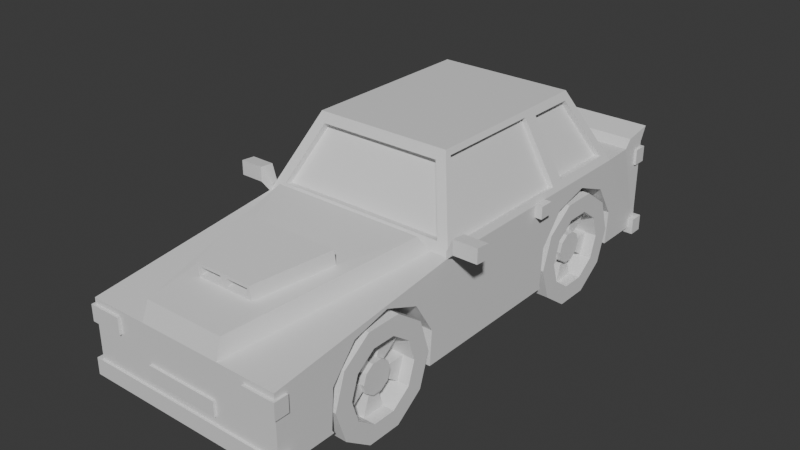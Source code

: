 # Source: carr.blend  (saved by Blender 4.1.23; exported with 4.5.12 LTS)
import bpy
from mathutils import Matrix  # noqa: F401  (used for matrix-valued properties, if any)

bpy.ops.wm.read_factory_settings(use_empty=True)
scene = bpy.context.scene
scene.name = 'Scene'

# ---- collections
col_collection = bpy.data.collections.new('Collection'); scene.collection.children.link(col_collection)

# ---- materials (node trees are filled in below, after node groups)
mat_material = bpy.data.materials.new('Material')
mat_material.alpha_threshold = 0.0
mat_material.use_transparent_shadow = False
mat_material.roughness = 0.5
mat_material.line_color = (0.0, 0.0, 0.0, 1.0)

# ---- material node trees
mat_material.use_nodes = True; mat_material.node_tree.nodes.clear()
_N = mat_material.node_tree.nodes; _L = mat_material.node_tree.links
n0 = _N.new('ShaderNodeOutputMaterial'); n0.name = 'Material Output'; n0.location = (300, 300)
n1 = _N.new('ShaderNodeBsdfPrincipled'); n1.name = 'Principled BSDF'; n1.location = (10, 300)
n1.inputs[3].default_value = 1.45
_L.new(n1.outputs[0], n0.inputs[0])
n0.is_active_output = True

# ---- world
world_world = bpy.data.worlds.new('World'); scene.world = world_world
world_world.use_nodes = True; world_world.node_tree.nodes.clear()
_N = world_world.node_tree.nodes; _L = world_world.node_tree.links
n0 = _N.new('ShaderNodeOutputWorld'); n0.name = 'World Output'; n0.location = (300, 300)
n1 = _N.new('ShaderNodeBackground'); n1.name = 'Background'; n1.location = (10, 300)
n1.inputs[0].default_value = (0.05088, 0.05088, 0.05088, 1.0)
_L.new(n1.outputs[0], n0.inputs[0])
n0.is_active_output = True
world_world.color = (0.05088, 0.05088, 0.05088)
world_world.use_sun_shadow = False
world_world.sun_shadow_jitter_overblur = 0.0

# ---- meshes
me_cube_005 = bpy.data.meshes.new('Cube.005')
me_cube_005.from_pydata([(1.0, -2.522, 0.7663), (1.0, -2.522, 0.08666), (1.0, 2.522, 1.0), (1.0, 2.522, 0.08666), (0.5574, -0.775, 0.4189), (0.5577, -0.9759, 0.7401), (0.5577, -1.327, 0.882), (1.0, -0.5826, 1.0), (1.0, 1.928, 1.0), (0.5574, -1.695, 0.7902), (0.557, -1.938, 0.4998), (0.681, -0.2219, 1.727), (0.681, 1.567, 1.727), (0.5566, -1.965, 0.1217), (0.5574, 2.001, 0.4189), (0.5577, 1.8, 0.7401), (0.5577, 1.448, 0.882), (0.5574, 1.081, 0.7902), (0.557, 0.8373, 0.4998), (0.5566, 0.811, 0.1217), (0.5566, -1.943, 0.08666), (0.5566, 0.833, 0.08666), (0.5571, -0.7981, 0.08666), (1.0, -0.7982, 0.08666), (1.0, 0.8325, 0.08666), (1.0, 1.978, 0.08666), (1.0, -1.943, 0.08666), (0.5571, 1.978, 0.08666), (1.0, -1.965, 0.1213), (1.0, -1.695, 0.7897), (1.0, -1.939, 0.4993), (1.0, 0.8109, 0.1213), (1.0, -0.7752, 0.4184), (1.0, -1.328, 0.8815), (1.0, -0.9761, 0.7397), (1.0, 0.8371, 0.4993), (1.0, 1.8, 0.7397), (1.0, 1.448, 0.8815), (1.0, 1.081, 0.7897), (1.0, 2.001, 0.4184), (0.0, -2.522, 0.7663), (0.0, 2.522, 1.0), (0.0, 2.522, 0.08666), (0.0, -2.522, 0.08666), (0.0, -0.5826, 1.0), (0.0, 1.928, 1.0), (0.0, 1.567, 1.727), (0.0, -0.2219, 1.727), (1.055, -2.544, 0.1889), (1.055, -2.544, 0.02648), (0.0, -2.544, 0.1889), (0.0, -2.544, 0.02648), (0.3627, -2.544, 0.4141), (0.3627, -2.544, 0.2672), (0.0, -2.544, 0.4141), (0.0, -2.544, 0.2672), (0.8149, -0.5826, 1.0), (0.4126, -2.522, 0.7663), (1.021, -2.549, 0.7091), (1.021, -2.549, 0.5494), (0.6944, -2.549, 0.7091), (0.6944, -2.549, 0.5494), (1.312, -0.6211, 1.211), (1.312, -0.6211, 1.068), (1.073, -0.6211, 1.211), (1.073, -0.6211, 1.068), (1.07, 0.6649, 1.003), (1.07, 0.6649, 0.8798), (0.909, 0.6649, 1.003), (0.909, 0.6649, 0.8798), (1.055, -2.402, 0.1889), (1.055, -2.402, 0.02648), (0.0, -2.402, 0.1889), (0.0, -2.402, 0.02648), (1.021, -2.408, 0.7091), (1.021, -2.408, 0.5494), (0.6944, -2.408, 0.7091), (0.6944, -2.408, 0.5494), (1.296, -0.4796, 1.183), (1.296, -0.4796, 1.072), (1.089, -0.4796, 1.183), (1.089, -0.4796, 1.072), (1.07, 0.8064, 1.003), (1.07, 0.8064, 0.8798), (0.909, 0.8064, 1.003), (0.909, 0.8064, 0.8798), (0.9374, -2.549, 0.7091), (0.9374, -2.549, 0.5494), (0.9374, -2.408, 0.7091), (0.9374, -2.408, 0.5494), (1.312, -0.4796, 1.199), (1.312, -0.4796, 1.056), (1.073, -0.4796, 1.199), (1.073, -0.4796, 1.056), (1.296, -0.5107, 1.183), (1.296, -0.5107, 1.072), (1.089, -0.5107, 1.183), (1.089, -0.5107, 1.072), (0.9887, -0.5902, 0.9826), (0.9887, -0.5902, 1.063), (0.9887, -0.5104, 0.9758), (0.9887, -0.5104, 1.057), (0.3627, -2.5, 0.4141), (0.3627, -2.5, 0.2672), (0.0, -2.5, 0.4141), (0.0, -2.5, 0.2672), (1.055, 2.43, 0.1889), (1.055, 2.43, 0.02648), (0.0, 2.43, 0.1889), (0.0, 2.43, 0.02648), (0.3627, 2.43, 0.4141), (0.3627, 2.43, 0.2672), (0.0, 2.43, 0.4141), (0.0, 2.43, 0.2672), (1.021, 2.425, 0.9428), (1.021, 2.425, 0.783), (0.6944, 2.425, 0.9428), (0.6944, 2.425, 0.783), (1.055, 2.572, 0.1889), (1.055, 2.572, 0.02648), (0.0, 2.572, 0.1889), (0.0, 2.572, 0.02648), (1.021, 2.566, 0.9428), (1.021, 2.566, 0.783), (0.6944, 2.566, 0.9428), (0.6944, 2.566, 0.783), (0.9374, 2.425, 0.9428), (0.9374, 2.425, 0.783), (0.9374, 2.566, 0.9428), (0.9374, 2.566, 0.783), (0.3627, 2.474, 0.4141), (0.3627, 2.474, 0.2672), (0.0, 2.474, 0.4141), (0.0, 2.474, 0.2672), (0.6044, -0.8263, 0.2667), (1.007, -0.8263, 0.2588), (0.6035, -0.9316, -0.05749), (1.007, -0.9316, -0.06541), (0.603, -1.207, -0.2578), (1.006, -1.207, -0.2658), (0.603, -1.548, -0.2578), (1.006, -1.548, -0.2658), (0.6035, -1.824, -0.05749), (1.007, -1.824, -0.06541), (0.6044, -1.929, 0.2667), (1.007, -1.929, 0.2588), (0.6052, -1.824, 0.5908), (1.008, -1.824, 0.5829), (0.6057, -1.548, 0.7912), (1.009, -1.548, 0.7833), (0.6057, -1.207, 0.7912), (1.009, -1.207, 0.7833), (0.6052, -0.9316, 0.5908), (1.008, -0.9316, 0.5829), (1.007, -1.078, 0.04079), (1.007, -1.007, 0.2588), (1.008, -1.078, 0.4767), (1.008, -1.263, 0.6115), (1.008, -1.492, 0.6115), (1.008, -1.678, 0.4767), (1.007, -1.749, 0.2588), (1.007, -1.678, 0.04079), (1.006, -1.492, -0.09393), (1.006, -1.263, -0.09393), (0.8923, -1.252, 0.1675), (0.8925, -1.222, 0.2591), (0.8921, -1.33, 0.1109), (0.8927, -1.252, 0.3506), (0.8929, -1.33, 0.4072), (0.8929, -1.426, 0.4072), (0.8927, -1.504, 0.3506), (0.8925, -1.534, 0.2591), (0.8923, -1.504, 0.1675), (0.8921, -1.426, 0.1109), (0.8919, -1.078, 0.04109), (0.8925, -1.007, 0.2591), (0.8916, -1.263, -0.09363), (0.8931, -1.078, 0.477), (0.8934, -1.263, 0.6118), (0.8934, -1.492, 0.6118), (0.8931, -1.678, 0.477), (0.8925, -1.749, 0.2591), (0.8919, -1.678, 0.04109), (0.8916, -1.492, -0.09363), (0.9368, -1.252, 0.1674), (0.937, -1.222, 0.2589), (0.9366, -1.33, 0.1108), (0.9373, -1.252, 0.3505), (0.9374, -1.33, 0.4071), (0.9374, -1.426, 0.4071), (0.9373, -1.504, 0.3505), (0.937, -1.534, 0.2589), (0.9368, -1.504, 0.1674), (0.9366, -1.426, 0.1108), (0.7629, -1.263, -0.09329), (0.7633, -1.078, 0.04142), (0.7638, -1.007, 0.2594), (0.7644, -1.078, 0.4774), (0.7648, -1.263, 0.6121), (0.7648, -1.492, 0.6121), (0.7644, -1.678, 0.4774), (0.7638, -1.749, 0.2594), (0.7633, -1.678, 0.04142), (0.7629, -1.492, -0.09329), (0.7635, -1.33, 0.1112), (0.7636, -1.252, 0.1678), (0.7638, -1.222, 0.2594), (0.7641, -1.252, 0.351), (0.7642, -1.33, 0.4076), (0.7642, -1.426, 0.4076), (0.7641, -1.504, 0.351), (0.7638, -1.534, 0.2594), (0.7636, -1.504, 0.1678), (0.7635, -1.426, 0.1112), (0.6044, 1.954, 0.2667), (1.007, 1.954, 0.2588), (0.6035, 1.849, -0.05749), (1.007, 1.849, -0.06541), (0.603, 1.573, -0.2578), (1.006, 1.573, -0.2658), (0.603, 1.232, -0.2578), (1.006, 1.232, -0.2658), (0.6035, 0.9563, -0.05749), (1.007, 0.9563, -0.06541), (0.6044, 0.851, 0.2667), (1.007, 0.851, 0.2588), (0.6052, 0.9563, 0.5908), (1.008, 0.9563, 0.5829), (0.6057, 1.232, 0.7912), (1.009, 1.232, 0.7833), (0.6057, 1.573, 0.7912), (1.009, 1.573, 0.7833), (0.6052, 1.849, 0.5908), (1.008, 1.849, 0.5829), (1.007, 1.703, 0.04079), (1.007, 1.773, 0.2588), (1.008, 1.703, 0.4767), (1.008, 1.517, 0.6115), (1.008, 1.288, 0.6115), (1.008, 1.102, 0.4767), (1.007, 1.032, 0.2588), (1.007, 1.102, 0.04079), (1.006, 1.288, -0.09393), (1.006, 1.517, -0.09393), (0.8923, 1.529, 0.1675), (0.8925, 1.558, 0.2591), (0.8921, 1.451, 0.1109), (0.8927, 1.529, 0.3506), (0.8929, 1.451, 0.4072), (0.8929, 1.354, 0.4072), (0.8927, 1.276, 0.3506), (0.8925, 1.247, 0.2591), (0.8923, 1.276, 0.1675), (0.8921, 1.354, 0.1109), (0.8919, 1.703, 0.04109), (0.8925, 1.773, 0.2591), (0.8916, 1.517, -0.09363), (0.8931, 1.703, 0.477), (0.8934, 1.517, 0.6118), (0.8934, 1.288, 0.6118), (0.8931, 1.102, 0.477), (0.8925, 1.032, 0.2591), (0.8919, 1.102, 0.04109), (0.8916, 1.288, -0.09363), (0.9368, 1.529, 0.1674), (0.937, 1.558, 0.2589), (0.9366, 1.451, 0.1108), (0.9373, 1.529, 0.3505), (0.9374, 1.451, 0.4071), (0.9374, 1.354, 0.4071), (0.9373, 1.276, 0.3505), (0.937, 1.247, 0.2589), (0.9368, 1.276, 0.1674), (0.9366, 1.354, 0.1108), (0.7629, 1.517, -0.09329), (0.7633, 1.703, 0.04142), (0.7638, 1.773, 0.2594), (0.7644, 1.703, 0.4774), (0.7648, 1.517, 0.6121), (0.7648, 1.288, 0.6121), (0.7644, 1.102, 0.4774), (0.7638, 1.032, 0.2594), (0.7633, 1.102, 0.04142), (0.7629, 1.288, -0.09329), (0.7635, 1.451, 0.1112), (0.7636, 1.529, 0.1678), (0.7638, 1.558, 0.2594), (0.7641, 1.529, 0.351), (0.7642, 1.451, 0.4076), (0.7642, 1.354, 0.4076), (0.7641, 1.276, 0.351), (0.7638, 1.247, 0.2594), (0.7636, 1.276, 0.1678), (0.7635, 1.354, 0.1112), (0.992, 2.246, 1.005), (0.0, 2.246, 1.005), (1.0, 2.594, 1.144), (0.0, 2.594, 1.144), (0.992, 2.318, 1.087), (0.0, 2.318, 1.087), (0.4032, -2.457, 0.9478), (0.0, -2.457, 0.9478), (0.77, -0.6889, 1.161), (0.0, -0.6889, 1.161), (0.289, -2.036, 0.9993), (0.5008, -1.344, 1.089), (0.0, -1.344, 1.089), (0.0, -2.036, 0.9993), (0.0, -1.362, 1.228), (0.0, -2.054, 1.139), (0.289, -2.054, 1.139), (0.5008, -1.362, 1.228), (0.03083, -2.04, 1.03), (0.2582, -2.04, 1.03), (0.2582, -2.05, 1.108), (0.03083, -2.05, 1.108), (0.2582, -1.829, 1.057), (0.03083, -1.829, 1.057), (0.03083, -1.839, 1.136), (0.2582, -1.839, 1.136), (1.0, 1.042, 1.0), (0.681, 0.9355, 1.727), (0.0, 0.9355, 1.727), (1.0, -0.5826, 1.0), (0.681, -0.2219, 1.727), (1.0, 1.928, 1.0), (0.681, 1.567, 1.727), (0.8149, -0.5826, 1.0), (0.0, -0.5826, 1.0), (0.0, 1.928, 1.0), (0.0, 1.567, 1.727), (0.0, -0.2219, 1.727), (0.0, 1.884, 1.089), (0.0, 1.611, 1.638), (0.6135, 1.611, 1.638), (0.8546, 1.884, 1.089), (0.8546, -0.5386, 1.089), (0.6135, -0.2659, 1.638), (0.0, -0.2659, 1.638), (0.0, -0.5386, 1.089), (0.8149, -0.5386, 1.089), (0.0, -0.2659, 1.638), (0.0, -0.5386, 1.089), (0.8546, -0.5386, 1.089), (0.6135, -0.2659, 1.638), (0.8149, -0.5386, 1.089), (0.0, -0.1871, 1.621), (0.0, -0.4597, 1.071), (0.8546, -0.4597, 1.071), (0.6135, -0.1871, 1.621), (0.8149, -0.4597, 1.071), (0.0, 1.56, 1.596), (0.0, 1.833, 1.046), (0.8547, 1.833, 1.046), (0.6136, 1.56, 1.596), (0.977, 0.9761, 1.052), (0.704, 0.8853, 1.675), (0.704, -0.185, 1.675), (0.977, -0.4936, 1.052), (0.6549, 0.8853, 1.656), (0.9278, 0.9761, 1.034), (0.9278, -0.4936, 1.034), (0.6549, -0.185, 1.656), (0.9667, 1.799, 1.076), (0.7143, 1.514, 1.651), (0.7143, 1.03, 1.651), (0.9667, 1.114, 1.076), (0.9048, 1.799, 1.064), (0.6524, 1.514, 1.639), (0.9048, 1.114, 1.064), (0.6524, 1.03, 1.639)], [], [(25, 3, 2, 294, 8, 320, 7, 0, 1, 26, 28, 30, 29, 33, 34, 32, 23, 24, 31, 35, 38, 37, 36, 39), (43, 1, 0, 57, 40), (12, 8, 325, 326), (357, 358, 361, 362), (4, 22, 23, 32), (5, 4, 32, 34), (6, 5, 34, 33), (9, 6, 33, 29), (10, 9, 29, 30), (13, 10, 30, 28), (26, 20, 13, 28), (22, 4, 5, 6, 9, 10, 13, 20), (14, 27, 25, 39), (15, 14, 39, 36), (16, 15, 36, 37), (17, 16, 37, 38), (18, 17, 38, 35), (19, 18, 35, 31), (24, 21, 19, 31), (27, 14, 15, 16, 17, 18, 19, 21), (321, 12, 46, 322), (46, 12, 326, 330), (1, 43, 42, 3, 25, 27, 21, 24, 23, 22, 20, 26), (295, 294, 298, 299), (3, 42, 41, 2), (0, 7, 56, 57), (51, 50, 48, 49), (55, 54, 52, 53), (87, 86, 58, 59), (65, 64, 62, 63), (69, 68, 66, 67), (73, 71, 70, 72), (89, 75, 74, 88), (81, 79, 95, 97), (85, 83, 82, 84), (51, 49, 71, 73), (62, 64, 92, 90), (50, 51, 73, 72), (65, 63, 91, 93), (93, 92, 101, 100), (59, 58, 74, 75), (67, 66, 82, 83), (86, 60, 76, 88), (66, 68, 84, 82), (87, 59, 75, 89), (69, 67, 83, 85), (49, 48, 70, 71), (60, 61, 77, 76), (68, 69, 85, 84), (48, 50, 72, 70), (63, 62, 90, 91), (61, 87, 89, 77), (58, 86, 88, 74), (77, 89, 88, 76), (61, 60, 86, 87), (78, 79, 91, 90), (80, 78, 90, 92), (79, 81, 93, 91), (81, 80, 92, 93), (97, 95, 94, 96), (79, 78, 94, 95), (80, 81, 97, 96), (78, 80, 96, 94), (99, 98, 100, 101), (65, 93, 100, 98), (92, 64, 99, 101), (64, 65, 98, 99), (105, 103, 102, 104), (54, 55, 105, 104), (52, 54, 104, 102), (55, 53, 103, 105), (53, 52, 102, 103), (109, 108, 106, 107), (113, 112, 110, 111), (127, 126, 114, 115), (121, 119, 118, 120), (129, 123, 122, 128), (109, 107, 119, 121), (108, 109, 121, 120), (115, 114, 122, 123), (126, 116, 124, 128), (127, 115, 123, 129), (107, 106, 118, 119), (116, 117, 125, 124), (106, 108, 120, 118), (117, 127, 129, 125), (114, 126, 128, 122), (125, 129, 128, 124), (117, 116, 126, 127), (133, 131, 130, 132), (112, 113, 133, 132), (110, 112, 132, 130), (113, 111, 131, 133), (111, 110, 130, 131), (134, 135, 137, 136), (136, 137, 139, 138), (138, 139, 141, 140), (140, 141, 143, 142), (142, 143, 145, 144), (144, 145, 147, 146), (146, 147, 149, 148), (148, 149, 151, 150), (159, 160, 181, 180), (150, 151, 153, 152), (152, 153, 135, 134), (134, 136, 138, 140, 142, 144, 146, 148, 150, 152), (137, 135, 155, 154), (135, 153, 156, 155), (153, 151, 157, 156), (151, 149, 158, 157), (149, 147, 159, 158), (147, 145, 160, 159), (145, 143, 161, 160), (143, 141, 162, 161), (141, 139, 163, 162), (139, 137, 154, 163), (167, 168, 188, 187), (156, 157, 178, 177), (154, 155, 175, 174), (160, 161, 182, 181), (157, 158, 179, 178), (163, 154, 174, 176), (161, 162, 183, 182), (158, 159, 180, 179), (155, 156, 177, 175), (162, 163, 176, 183), (165, 164, 174, 175), (170, 180, 200, 210), (164, 166, 204, 205), (168, 167, 177, 178), (180, 181, 201, 200), (170, 169, 179, 180), (173, 172, 212, 213), (172, 171, 181, 182), (179, 169, 209, 199), (166, 173, 183, 176), (184, 185, 187, 188, 189, 190, 191, 192, 193, 186), (164, 165, 185, 184), (171, 172, 192, 191), (168, 169, 189, 188), (166, 164, 184, 186), (172, 173, 193, 192), (169, 170, 190, 189), (165, 167, 187, 185), (173, 166, 186, 193), (170, 171, 191, 190), (205, 204, 194, 195), (207, 206, 196, 197), (209, 208, 198, 199), (211, 210, 200, 201), (213, 212, 202, 203), (167, 165, 206, 207), (181, 171, 211, 201), (165, 175, 196, 206), (182, 183, 203, 202), (172, 182, 202, 212), (176, 174, 195, 194), (174, 164, 205, 195), (169, 168, 208, 209), (183, 173, 213, 203), (175, 177, 197, 196), (166, 176, 194, 204), (177, 167, 207, 197), (171, 170, 210, 211), (178, 179, 199, 198), (168, 178, 198, 208), (214, 215, 217, 216), (216, 217, 219, 218), (218, 219, 221, 220), (220, 221, 223, 222), (222, 223, 225, 224), (224, 225, 227, 226), (226, 227, 229, 228), (228, 229, 231, 230), (239, 240, 261, 260), (230, 231, 233, 232), (232, 233, 215, 214), (214, 216, 218, 220, 222, 224, 226, 228, 230, 232), (217, 215, 235, 234), (215, 233, 236, 235), (233, 231, 237, 236), (231, 229, 238, 237), (229, 227, 239, 238), (227, 225, 240, 239), (225, 223, 241, 240), (223, 221, 242, 241), (221, 219, 243, 242), (219, 217, 234, 243), (247, 248, 268, 267), (236, 237, 258, 257), (234, 235, 255, 254), (240, 241, 262, 261), (237, 238, 259, 258), (243, 234, 254, 256), (241, 242, 263, 262), (238, 239, 260, 259), (235, 236, 257, 255), (242, 243, 256, 263), (245, 244, 254, 255), (250, 260, 280, 290), (244, 246, 284, 285), (248, 247, 257, 258), (260, 261, 281, 280), (250, 249, 259, 260), (253, 252, 292, 293), (252, 251, 261, 262), (259, 249, 289, 279), (246, 253, 263, 256), (264, 265, 267, 268, 269, 270, 271, 272, 273, 266), (244, 245, 265, 264), (251, 252, 272, 271), (248, 249, 269, 268), (246, 244, 264, 266), (252, 253, 273, 272), (249, 250, 270, 269), (245, 247, 267, 265), (253, 246, 266, 273), (250, 251, 271, 270), (285, 284, 274, 275), (287, 286, 276, 277), (289, 288, 278, 279), (291, 290, 280, 281), (293, 292, 282, 283), (247, 245, 286, 287), (261, 251, 291, 281), (245, 255, 276, 286), (262, 263, 283, 282), (252, 262, 282, 292), (256, 254, 275, 274), (254, 244, 285, 275), (249, 248, 288, 289), (263, 253, 293, 283), (255, 257, 277, 276), (246, 256, 274, 284), (257, 247, 287, 277), (251, 250, 290, 291), (258, 259, 279, 278), (248, 258, 278, 288), (8, 294, 295, 45), (298, 296, 297, 299), (294, 2, 296, 298), (2, 41, 297, 296), (40, 57, 300, 301), (305, 306, 308, 311), (56, 44, 303, 302), (57, 56, 302, 300), (300, 302, 305, 304), (302, 303, 306, 305), (303, 301, 307, 306), (301, 300, 304, 307), (310, 311, 308, 309), (304, 305, 311, 310), (306, 307, 309, 308), (314, 315, 318, 319), (307, 304, 313, 312), (304, 310, 314, 313), (310, 309, 315, 314), (309, 307, 312, 315), (317, 316, 319, 318), (315, 312, 317, 318), (313, 314, 319, 316), (312, 313, 316, 317), (11, 321, 322, 47), (364, 365, 370, 368), (337, 338, 341, 344), (11, 47, 331, 324), (56, 7, 323, 327), (44, 56, 327, 328), (8, 45, 329, 325), (7, 11, 324, 323), (330, 326, 334, 333), (326, 325, 335, 334), (325, 329, 332, 335), (323, 324, 337, 336), (324, 331, 338, 337), (352, 351, 354, 353), (328, 327, 340, 339), (327, 323, 336, 340), (344, 341, 346, 349), (336, 337, 344, 343), (333, 334, 354, 351), (339, 340, 345, 342), (340, 336, 343, 345), (348, 349, 346, 347, 350), (343, 344, 349, 348), (342, 345, 350, 347), (345, 343, 348, 350), (334, 335, 353, 354), (335, 332, 352, 353), (320, 321, 356, 355), (321, 11, 357, 356), (11, 7, 358, 357), (7, 320, 355, 358), (360, 359, 362, 361), (358, 355, 360, 361), (356, 357, 362, 359), (355, 356, 359, 360), (8, 12, 364, 363), (12, 321, 365, 364), (321, 320, 366, 365), (320, 8, 363, 366), (367, 368, 370, 369), (363, 364, 368, 367), (365, 366, 369, 370), (366, 363, 367, 369)])
_uv = me_cube_005.uv_layers.new(name='UVMap')
_uv.uv.foreach_set('vector', [0.375, 0.723, 0.375, 0.75, 0.625, 0.75, 0.625, 0.7141, 0.625, 0.6667, 0.625, 0.6372, 0.625, 0.5833, 0.625, 0.5, 0.375, 0.5, 0.375, 0.5287, 0.3845, 0.5276, 0.488, 0.5288, 0.5674, 0.5409, 0.5926, 0.5591, 0.5537, 0.576, 0.4658, 0.5854, 0.375, 0.5854, 0.375, 0.6663, 0.3845, 0.6646, 0.488, 0.658, 0.5674, 0.6608, 0.5926, 0.6743, 0.5537, 0.7022, 0.4658, 0.7202, 0.375, 0.375, 0.375, 0.5, 0.625, 0.5, 0.625, 0.4266, 0.625, 0.375, 0.625, 0.6667, 0.625, 0.6667, 0.625, 0.6667, 0.625, 0.6667, 0.625, 0.5859, 0.625, 0.5855, 0.625, 0.5855, 0.625, 0.5859, 0.9, 1.0, 0.9879, 1.0, 0.9878, 0.8194, 0.9, 0.8196, 0.8, 1.0, 0.9, 1.0, 0.9, 0.8196, 0.8, 0.8197, 0.7, 1.0, 0.8, 1.0, 0.8, 0.8197, 0.7, 0.8197, 0.6, 1.0, 0.7, 1.0, 0.7, 0.8197, 0.6, 0.8196, 0.5, 1.0, 0.6, 1.0, 0.6, 0.8196, 0.5, 0.8194, 0.4, 1.0, 0.5, 1.0, 0.5, 0.8194, 0.4, 0.8192, 0.3892, 0.8192, 0.3891, 1.0, 0.4, 1.0, 0.4, 0.8192, 0.2671, 0.4844, 0.3911, 0.4442, 0.4783, 0.3242, 0.4783, 0.1758, 0.3911, 0.05584, 0.25, 0.01, 0.1089, 0.05584, 0.09942, 0.06893, 0.9, 1.0, 0.9879, 1.0, 0.9878, 0.8194, 0.9, 0.8196, 0.8, 1.0, 0.9, 1.0, 0.9, 0.8196, 0.8, 0.8197, 0.7, 1.0, 0.8, 1.0, 0.8, 0.8197, 0.7, 0.8197, 0.6, 1.0, 0.7, 1.0, 0.7, 0.8197, 0.6, 0.8196, 0.5, 1.0, 0.6, 1.0, 0.6, 0.8196, 0.5, 0.8194, 0.4, 1.0, 0.5, 1.0, 0.5, 0.8194, 0.4, 0.8192, 0.3892, 0.8192, 0.3891, 1.0, 0.4, 1.0, 0.4, 0.8192, 0.2671, 0.4844, 0.3911, 0.4442, 0.4783, 0.3242, 0.4783, 0.1758, 0.3911, 0.05584, 0.25, 0.01, 0.1089, 0.05584, 0.09942, 0.06893, 0.625, 0.6372, 0.625, 0.6667, 0.75, 0.6667, 0.75, 0.6372, 0.75, 0.6667, 0.625, 0.6667, 0.625, 0.6667, 0.75, 0.6667, 0.375, 0.5, 0.25, 0.5, 0.25, 0.75, 0.375, 0.75, 0.375, 0.723, 0.3196, 0.723, 0.3196, 0.6663, 0.375, 0.6663, 0.375, 0.5854, 0.3196, 0.5854, 0.3196, 0.5287, 0.375, 0.5287, 0.75, 0.7141, 0.625, 0.7141, 0.625, 0.7141, 0.75, 0.7141, 0.375, 0.75, 0.375, 0.875, 0.625, 0.875, 0.625, 0.75, 0.625, 0.5, 0.625, 0.5833, 0.6567, 0.5833, 0.6984, 0.5, 0.375, 0.375, 0.625, 0.375, 0.625, 0.5, 0.375, 0.5, 0.375, 0.375, 0.625, 0.375, 0.625, 0.5, 0.375, 0.5, 0.375, 0.468, 0.625, 0.468, 0.625, 0.5, 0.375, 0.5, 0.375, 0.375, 0.625, 0.375, 0.625, 0.5, 0.375, 0.5, 0.375, 0.375, 0.625, 0.375, 0.625, 0.5, 0.375, 0.5, 0.375, 0.375, 0.375, 0.5, 0.625, 0.5, 0.625, 0.375, 0.375, 0.468, 0.375, 0.5, 0.625, 0.5, 0.625, 0.468, 0.4031, 0.3834, 0.4031, 0.4916, 0.4031, 0.4916, 0.4031, 0.3834, 0.375, 0.375, 0.375, 0.5, 0.625, 0.5, 0.625, 0.375, 0.375, 0.375, 0.375, 0.5, 0.375, 0.5, 0.375, 0.375, 0.625, 0.5, 0.625, 0.375, 0.625, 0.375, 0.625, 0.5, 0.625, 0.375, 0.375, 0.375, 0.375, 0.375, 0.625, 0.375, 0.375, 0.375, 0.375, 0.5, 0.375, 0.5, 0.375, 0.375, 0.375, 0.375, 0.625, 0.375, 0.625, 0.375, 0.375, 0.375, 0.375, 0.5, 0.625, 0.5, 0.625, 0.5, 0.375, 0.5, 0.375, 0.5, 0.625, 0.5, 0.625, 0.5, 0.375, 0.5, 0.625, 0.468, 0.625, 0.375, 0.625, 0.375, 0.625, 0.468, 0.625, 0.5, 0.625, 0.375, 0.625, 0.375, 0.625, 0.5, 0.375, 0.468, 0.375, 0.5, 0.375, 0.5, 0.375, 0.468, 0.375, 0.375, 0.375, 0.5, 0.375, 0.5, 0.375, 0.375, 0.375, 0.5, 0.625, 0.5, 0.625, 0.5, 0.375, 0.5, 0.625, 0.375, 0.375, 0.375, 0.375, 0.375, 0.625, 0.375, 0.625, 0.375, 0.375, 0.375, 0.375, 0.375, 0.625, 0.375, 0.625, 0.5, 0.625, 0.375, 0.625, 0.375, 0.625, 0.5, 0.375, 0.5, 0.625, 0.5, 0.625, 0.5, 0.375, 0.5, 0.375, 0.375, 0.375, 0.468, 0.375, 0.468, 0.375, 0.375, 0.625, 0.5, 0.625, 0.468, 0.625, 0.468, 0.625, 0.5, 0.375, 0.375, 0.375, 0.468, 0.625, 0.468, 0.625, 0.375, 0.375, 0.375, 0.625, 0.375, 0.625, 0.468, 0.375, 0.468, 0.5969, 0.4916, 0.4031, 0.4916, 0.375, 0.5, 0.625, 0.5, 0.5969, 0.3834, 0.5969, 0.4916, 0.625, 0.5, 0.625, 0.375, 0.4031, 0.4916, 0.4031, 0.3834, 0.375, 0.375, 0.375, 0.5, 0.4031, 0.3834, 0.5969, 0.3834, 0.625, 0.375, 0.375, 0.375, 0.4031, 0.3834, 0.4031, 0.4916, 0.5969, 0.4916, 0.5969, 0.3834, 0.4031, 0.4916, 0.5969, 0.4916, 0.5969, 0.4916, 0.4031, 0.4916, 0.5969, 0.3834, 0.4031, 0.3834, 0.4031, 0.3834, 0.5969, 0.3834, 0.5969, 0.4916, 0.5969, 0.3834, 0.5969, 0.3834, 0.5969, 0.4916, 0.625, 0.375, 0.375, 0.375, 0.375, 0.375, 0.625, 0.375, 0.375, 0.375, 0.375, 0.375, 0.375, 0.375, 0.375, 0.375, 0.625, 0.375, 0.625, 0.375, 0.625, 0.375, 0.625, 0.375, 0.625, 0.375, 0.375, 0.375, 0.375, 0.375, 0.625, 0.375, 0.375, 0.375, 0.375, 0.5, 0.625, 0.5, 0.625, 0.375, 0.625, 0.375, 0.375, 0.375, 0.375, 0.375, 0.625, 0.375, 0.625, 0.5, 0.625, 0.375, 0.625, 0.375, 0.625, 0.5, 0.375, 0.375, 0.375, 0.5, 0.375, 0.5, 0.375, 0.375, 0.375, 0.5, 0.625, 0.5, 0.625, 0.5, 0.375, 0.5, 0.375, 0.375, 0.625, 0.375, 0.625, 0.5, 0.375, 0.5, 0.375, 0.375, 0.625, 0.375, 0.625, 0.5, 0.375, 0.5, 0.375, 0.468, 0.625, 0.468, 0.625, 0.5, 0.375, 0.5, 0.375, 0.375, 0.375, 0.5, 0.625, 0.5, 0.625, 0.375, 0.375, 0.468, 0.375, 0.5, 0.625, 0.5, 0.625, 0.468, 0.375, 0.375, 0.375, 0.5, 0.375, 0.5, 0.375, 0.375, 0.625, 0.375, 0.375, 0.375, 0.375, 0.375, 0.625, 0.375, 0.375, 0.5, 0.625, 0.5, 0.625, 0.5, 0.375, 0.5, 0.625, 0.468, 0.625, 0.375, 0.625, 0.375, 0.625, 0.468, 0.375, 0.468, 0.375, 0.5, 0.375, 0.5, 0.375, 0.468, 0.375, 0.5, 0.625, 0.5, 0.625, 0.5, 0.375, 0.5, 0.625, 0.375, 0.375, 0.375, 0.375, 0.375, 0.625, 0.375, 0.625, 0.5, 0.625, 0.375, 0.625, 0.375, 0.625, 0.5, 0.375, 0.375, 0.375, 0.468, 0.375, 0.468, 0.375, 0.375, 0.625, 0.5, 0.625, 0.468, 0.625, 0.468, 0.625, 0.5, 0.375, 0.375, 0.375, 0.468, 0.625, 0.468, 0.625, 0.375, 0.375, 0.375, 0.625, 0.375, 0.625, 0.468, 0.375, 0.468, 0.375, 0.375, 0.375, 0.5, 0.625, 0.5, 0.625, 0.375, 0.625, 0.375, 0.375, 0.375, 0.375, 0.375, 0.625, 0.375, 0.625, 0.5, 0.625, 0.375, 0.625, 0.375, 0.625, 0.5, 0.375, 0.375, 0.375, 0.5, 0.375, 0.5, 0.375, 0.375, 0.375, 0.5, 0.625, 0.5, 0.625, 0.5, 0.375, 0.5, 1.0, 0.5, 1.0, 1.0, 0.9, 1.0, 0.9, 0.5, 0.9, 0.5, 0.9, 1.0, 0.8, 1.0, 0.8, 0.5, 0.8, 0.5, 0.8, 1.0, 0.7, 1.0, 0.7, 0.5, 0.7, 0.5, 0.7, 1.0, 0.6, 1.0, 0.6, 0.5, 0.6, 0.5, 0.6, 1.0, 0.5, 1.0, 0.5, 0.5, 0.5, 0.5, 0.5, 1.0, 0.4, 1.0, 0.4, 0.5, 0.4, 0.5, 0.4, 1.0, 0.3, 1.0, 0.3, 0.5, 0.3, 0.5, 0.3, 1.0, 0.2, 1.0, 0.2, 0.5, 0.1551, 0.1194, 0.25, 0.08862, 0.25, 0.08862, 0.1551, 0.1194, 0.2, 0.5, 0.2, 1.0, 0.1, 1.0, 0.1, 0.5, 0.1, 0.5, 0.1, 1.0, -7.451e-08, 1.0, -7.451e-08, 0.5, 0.75, 0.49, 0.8911, 0.4442, 0.9783, 0.3242, 0.9783, 0.1758, 0.8911, 0.05584, 0.75, 0.01, 0.6089, 0.05584, 0.5217, 0.1758, 0.5217, 0.3242, 0.6089, 0.4442, 0.3911, 0.4442, 0.25, 0.49, 0.25, 0.4114, 0.3449, 0.3806, 0.25, 0.49, 0.1089, 0.4442, 0.1551, 0.3806, 0.25, 0.4114, 0.1089, 0.4442, 0.02175, 0.3242, 0.09652, 0.2999, 0.1551, 0.3806, 0.02175, 0.3242, 0.02175, 0.1758, 0.09652, 0.2001, 0.09652, 0.2999, 0.02175, 0.1758, 0.1089, 0.05584, 0.1551, 0.1194, 0.09652, 0.2001, 0.1089, 0.05584, 0.25, 0.01, 0.25, 0.08862, 0.1551, 0.1194, 0.25, 0.01, 0.3911, 0.05584, 0.3449, 0.1194, 0.25, 0.08862, 0.3911, 0.05584, 0.4783, 0.1758, 0.4035, 0.2001, 0.3449, 0.1194, 0.4783, 0.1758, 0.4783, 0.3242, 0.4035, 0.2999, 0.4035, 0.2001, 0.4783, 0.3242, 0.3911, 0.4442, 0.3449, 0.3806, 0.4035, 0.2999, 0.2101, 0.3049, 0.1855, 0.271, 0.1855, 0.271, 0.2101, 0.3049, 0.1551, 0.3806, 0.09652, 0.2999, 0.09652, 0.2999, 0.1551, 0.3806, 0.3449, 0.3806, 0.25, 0.4114, 0.25, 0.4114, 0.3449, 0.3806, 0.25, 0.08862, 0.3449, 0.1194, 0.3449, 0.1194, 0.25, 0.08862, 0.09652, 0.2999, 0.09652, 0.2001, 0.09652, 0.2001, 0.09652, 0.2999, 0.4035, 0.2999, 0.3449, 0.3806, 0.3449, 0.3806, 0.4035, 0.2999, 0.3449, 0.1194, 0.4035, 0.2001, 0.4035, 0.2001, 0.3449, 0.1194, 0.09652, 0.2001, 0.1551, 0.1194, 0.1551, 0.1194, 0.09652, 0.2001, 0.25, 0.4114, 0.1551, 0.3806, 0.1551, 0.3806, 0.25, 0.4114, 0.4035, 0.2001, 0.4035, 0.2999, 0.4035, 0.2999, 0.4035, 0.2001, 0.25, 0.3178, 0.2899, 0.3049, 0.3449, 0.3806, 0.25, 0.4114, 0.2101, 0.1951, 0.1551, 0.1194, 0.1551, 0.1194, 0.2101, 0.1951, 0.2899, 0.3049, 0.3145, 0.271, 0.3145, 0.271, 0.2899, 0.3049, 0.1855, 0.271, 0.2101, 0.3049, 0.1551, 0.3806, 0.09652, 0.2999, 0.1551, 0.1194, 0.25, 0.08862, 0.25, 0.08862, 0.1551, 0.1194, 0.2101, 0.1951, 0.1855, 0.229, 0.09652, 0.2001, 0.1551, 0.1194, 0.3145, 0.229, 0.2899, 0.1951, 0.2899, 0.1951, 0.3145, 0.229, 0.2899, 0.1951, 0.25, 0.1822, 0.25, 0.08862, 0.3449, 0.1194, 0.09652, 0.2001, 0.1855, 0.229, 0.1855, 0.229, 0.09652, 0.2001, 0.3145, 0.271, 0.3145, 0.229, 0.4035, 0.2001, 0.4035, 0.2999, 0.2899, 0.3049, 0.25, 0.3178, 0.2101, 0.3049, 0.1855, 0.271, 0.1855, 0.229, 0.2101, 0.1951, 0.25, 0.1822, 0.2899, 0.1951, 0.3145, 0.229, 0.3145, 0.271, 0.2899, 0.3049, 0.25, 0.3178, 0.25, 0.3178, 0.2899, 0.3049, 0.25, 0.1822, 0.2899, 0.1951, 0.2899, 0.1951, 0.25, 0.1822, 0.1855, 0.271, 0.1855, 0.229, 0.1855, 0.229, 0.1855, 0.271, 0.3145, 0.271, 0.2899, 0.3049, 0.2899, 0.3049, 0.3145, 0.271, 0.2899, 0.1951, 0.3145, 0.229, 0.3145, 0.229, 0.2899, 0.1951, 0.1855, 0.229, 0.2101, 0.1951, 0.2101, 0.1951, 0.1855, 0.229, 0.25, 0.3178, 0.2101, 0.3049, 0.2101, 0.3049, 0.25, 0.3178, 0.3145, 0.229, 0.3145, 0.271, 0.3145, 0.271, 0.3145, 0.229, 0.2101, 0.1951, 0.25, 0.1822, 0.25, 0.1822, 0.2101, 0.1951, 0.2899, 0.3049, 0.3145, 0.271, 0.4035, 0.2999, 0.3449, 0.3806, 0.2101, 0.3049, 0.25, 0.3178, 0.25, 0.4114, 0.1551, 0.3806, 0.1855, 0.229, 0.1855, 0.271, 0.09652, 0.2999, 0.09652, 0.2001, 0.25, 0.1822, 0.2101, 0.1951, 0.1551, 0.1194, 0.25, 0.08862, 0.3145, 0.229, 0.2899, 0.1951, 0.3449, 0.1194, 0.4035, 0.2001, 0.2101, 0.3049, 0.25, 0.3178, 0.25, 0.3178, 0.2101, 0.3049, 0.25, 0.08862, 0.25, 0.1822, 0.25, 0.1822, 0.25, 0.08862, 0.25, 0.3178, 0.25, 0.4114, 0.25, 0.4114, 0.25, 0.3178, 0.3449, 0.1194, 0.4035, 0.2001, 0.4035, 0.2001, 0.3449, 0.1194, 0.2899, 0.1951, 0.3449, 0.1194, 0.3449, 0.1194, 0.2899, 0.1951, 0.4035, 0.2999, 0.3449, 0.3806, 0.3449, 0.3806, 0.4035, 0.2999, 0.3449, 0.3806, 0.2899, 0.3049, 0.2899, 0.3049, 0.3449, 0.3806, 0.1855, 0.229, 0.1855, 0.271, 0.1855, 0.271, 0.1855, 0.229, 0.4035, 0.2001, 0.3145, 0.229, 0.3145, 0.229, 0.4035, 0.2001, 0.25, 0.4114, 0.1551, 0.3806, 0.1551, 0.3806, 0.25, 0.4114, 0.3145, 0.271, 0.4035, 0.2999, 0.4035, 0.2999, 0.3145, 0.271, 0.1551, 0.3806, 0.2101, 0.3049, 0.2101, 0.3049, 0.1551, 0.3806, 0.25, 0.1822, 0.2101, 0.1951, 0.2101, 0.1951, 0.25, 0.1822, 0.09652, 0.2999, 0.09652, 0.2001, 0.09652, 0.2001, 0.09652, 0.2999, 0.1855, 0.271, 0.09652, 0.2999, 0.09652, 0.2999, 0.1855, 0.271, 1.0, 0.5, 1.0, 1.0, 0.9, 1.0, 0.9, 0.5, 0.9, 0.5, 0.9, 1.0, 0.8, 1.0, 0.8, 0.5, 0.8, 0.5, 0.8, 1.0, 0.7, 1.0, 0.7, 0.5, 0.7, 0.5, 0.7, 1.0, 0.6, 1.0, 0.6, 0.5, 0.6, 0.5, 0.6, 1.0, 0.5, 1.0, 0.5, 0.5, 0.5, 0.5, 0.5, 1.0, 0.4, 1.0, 0.4, 0.5, 0.4, 0.5, 0.4, 1.0, 0.3, 1.0, 0.3, 0.5, 0.3, 0.5, 0.3, 1.0, 0.2, 1.0, 0.2, 0.5, 0.1551, 0.1194, 0.25, 0.08862, 0.25, 0.08862, 0.1551, 0.1194, 0.2, 0.5, 0.2, 1.0, 0.1, 1.0, 0.1, 0.5, 0.1, 0.5, 0.1, 1.0, -7.451e-08, 1.0, -7.451e-08, 0.5, 0.75, 0.49, 0.8911, 0.4442, 0.9783, 0.3242, 0.9783, 0.1758, 0.8911, 0.05584, 0.75, 0.01, 0.6089, 0.05584, 0.5217, 0.1758, 0.5217, 0.3242, 0.6089, 0.4442, 0.3911, 0.4442, 0.25, 0.49, 0.25, 0.4114, 0.3449, 0.3806, 0.25, 0.49, 0.1089, 0.4442, 0.1551, 0.3806, 0.25, 0.4114, 0.1089, 0.4442, 0.02175, 0.3242, 0.09652, 0.2999, 0.1551, 0.3806, 0.02175, 0.3242, 0.02175, 0.1758, 0.09652, 0.2001, 0.09652, 0.2999, 0.02175, 0.1758, 0.1089, 0.05584, 0.1551, 0.1194, 0.09652, 0.2001, 0.1089, 0.05584, 0.25, 0.01, 0.25, 0.08862, 0.1551, 0.1194, 0.25, 0.01, 0.3911, 0.05584, 0.3449, 0.1194, 0.25, 0.08862, 0.3911, 0.05584, 0.4783, 0.1758, 0.4035, 0.2001, 0.3449, 0.1194, 0.4783, 0.1758, 0.4783, 0.3242, 0.4035, 0.2999, 0.4035, 0.2001, 0.4783, 0.3242, 0.3911, 0.4442, 0.3449, 0.3806, 0.4035, 0.2999, 0.2101, 0.3049, 0.1855, 0.271, 0.1855, 0.271, 0.2101, 0.3049, 0.1551, 0.3806, 0.09652, 0.2999, 0.09652, 0.2999, 0.1551, 0.3806, 0.3449, 0.3806, 0.25, 0.4114, 0.25, 0.4114, 0.3449, 0.3806, 0.25, 0.08862, 0.3449, 0.1194, 0.3449, 0.1194, 0.25, 0.08862, 0.09652, 0.2999, 0.09652, 0.2001, 0.09652, 0.2001, 0.09652, 0.2999, 0.4035, 0.2999, 0.3449, 0.3806, 0.3449, 0.3806, 0.4035, 0.2999, 0.3449, 0.1194, 0.4035, 0.2001, 0.4035, 0.2001, 0.3449, 0.1194, 0.09652, 0.2001, 0.1551, 0.1194, 0.1551, 0.1194, 0.09652, 0.2001, 0.25, 0.4114, 0.1551, 0.3806, 0.1551, 0.3806, 0.25, 0.4114, 0.4035, 0.2001, 0.4035, 0.2999, 0.4035, 0.2999, 0.4035, 0.2001, 0.25, 0.3178, 0.2899, 0.3049, 0.3449, 0.3806, 0.25, 0.4114, 0.2101, 0.1951, 0.1551, 0.1194, 0.1551, 0.1194, 0.2101, 0.1951, 0.2899, 0.3049, 0.3145, 0.271, 0.3145, 0.271, 0.2899, 0.3049, 0.1855, 0.271, 0.2101, 0.3049, 0.1551, 0.3806, 0.09652, 0.2999, 0.1551, 0.1194, 0.25, 0.08862, 0.25, 0.08862, 0.1551, 0.1194, 0.2101, 0.1951, 0.1855, 0.229, 0.09652, 0.2001, 0.1551, 0.1194, 0.3145, 0.229, 0.2899, 0.1951, 0.2899, 0.1951, 0.3145, 0.229, 0.2899, 0.1951, 0.25, 0.1822, 0.25, 0.08862, 0.3449, 0.1194, 0.09652, 0.2001, 0.1855, 0.229, 0.1855, 0.229, 0.09652, 0.2001, 0.3145, 0.271, 0.3145, 0.229, 0.4035, 0.2001, 0.4035, 0.2999, 0.2899, 0.3049, 0.25, 0.3178, 0.2101, 0.3049, 0.1855, 0.271, 0.1855, 0.229, 0.2101, 0.1951, 0.25, 0.1822, 0.2899, 0.1951, 0.3145, 0.229, 0.3145, 0.271, 0.2899, 0.3049, 0.25, 0.3178, 0.25, 0.3178, 0.2899, 0.3049, 0.25, 0.1822, 0.2899, 0.1951, 0.2899, 0.1951, 0.25, 0.1822, 0.1855, 0.271, 0.1855, 0.229, 0.1855, 0.229, 0.1855, 0.271, 0.3145, 0.271, 0.2899, 0.3049, 0.2899, 0.3049, 0.3145, 0.271, 0.2899, 0.1951, 0.3145, 0.229, 0.3145, 0.229, 0.2899, 0.1951, 0.1855, 0.229, 0.2101, 0.1951, 0.2101, 0.1951, 0.1855, 0.229, 0.25, 0.3178, 0.2101, 0.3049, 0.2101, 0.3049, 0.25, 0.3178, 0.3145, 0.229, 0.3145, 0.271, 0.3145, 0.271, 0.3145, 0.229, 0.2101, 0.1951, 0.25, 0.1822, 0.25, 0.1822, 0.2101, 0.1951, 0.2899, 0.3049, 0.3145, 0.271, 0.4035, 0.2999, 0.3449, 0.3806, 0.2101, 0.3049, 0.25, 0.3178, 0.25, 0.4114, 0.1551, 0.3806, 0.1855, 0.229, 0.1855, 0.271, 0.09652, 0.2999, 0.09652, 0.2001, 0.25, 0.1822, 0.2101, 0.1951, 0.1551, 0.1194, 0.25, 0.08862, 0.3145, 0.229, 0.2899, 0.1951, 0.3449, 0.1194, 0.4035, 0.2001, 0.2101, 0.3049, 0.25, 0.3178, 0.25, 0.3178, 0.2101, 0.3049, 0.25, 0.08862, 0.25, 0.1822, 0.25, 0.1822, 0.25, 0.08862, 0.25, 0.3178, 0.25, 0.4114, 0.25, 0.4114, 0.25, 0.3178, 0.3449, 0.1194, 0.4035, 0.2001, 0.4035, 0.2001, 0.3449, 0.1194, 0.2899, 0.1951, 0.3449, 0.1194, 0.3449, 0.1194, 0.2899, 0.1951, 0.4035, 0.2999, 0.3449, 0.3806, 0.3449, 0.3806, 0.4035, 0.2999, 0.3449, 0.3806, 0.2899, 0.3049, 0.2899, 0.3049, 0.3449, 0.3806, 0.1855, 0.229, 0.1855, 0.271, 0.1855, 0.271, 0.1855, 0.229, 0.4035, 0.2001, 0.3145, 0.229, 0.3145, 0.229, 0.4035, 0.2001, 0.25, 0.4114, 0.1551, 0.3806, 0.1551, 0.3806, 0.25, 0.4114, 0.3145, 0.271, 0.4035, 0.2999, 0.4035, 0.2999, 0.3145, 0.271, 0.1551, 0.3806, 0.2101, 0.3049, 0.2101, 0.3049, 0.1551, 0.3806, 0.25, 0.1822, 0.2101, 0.1951, 0.2101, 0.1951, 0.25, 0.1822, 0.09652, 0.2999, 0.09652, 0.2001, 0.09652, 0.2001, 0.09652, 0.2999, 0.1855, 0.271, 0.09652, 0.2999, 0.09652, 0.2999, 0.1855, 0.271, 0.625, 0.6667, 0.625, 0.7141, 0.75, 0.7141, 0.75, 0.6667, 0.625, 0.7141, 0.625, 0.75, 0.75, 0.75, 0.75, 0.7141, 0.625, 0.7141, 0.625, 0.75, 0.625, 0.75, 0.625, 0.7141, 0.625, 0.75, 0.625, 0.875, 0.625, 0.875, 0.625, 0.75, 0.625, 0.375, 0.625, 0.4266, 0.625, 0.4266, 0.625, 0.375, 0.6773, 0.5768, 0.7329, 0.5768, 0.7329, 0.5768, 0.6773, 0.5768, 0.6567, 0.5833, 0.75, 0.5833, 0.75, 0.5833, 0.6567, 0.5833, 0.6984, 0.5, 0.6567, 0.5833, 0.6567, 0.5833, 0.6984, 0.5, 0.6984, 0.5, 0.6567, 0.5833, 0.6773, 0.5768, 0.7133, 0.5066, 0.6567, 0.5833, 0.75, 0.5833, 0.7329, 0.5768, 0.6773, 0.5768, 0.75, 0.5833, 0.75, 0.5, 0.7322, 0.5066, 0.7329, 0.5768, 0.75, 0.5, 0.6984, 0.5, 0.7133, 0.5066, 0.7322, 0.5066, 0.7133, 0.5066, 0.6773, 0.5768, 0.7329, 0.5768, 0.7322, 0.5066, 0.7133, 0.5066, 0.6773, 0.5768, 0.6773, 0.5768, 0.7133, 0.5066, 0.7329, 0.5768, 0.7322, 0.5066, 0.7322, 0.5066, 0.7329, 0.5768, 0.7153, 0.5066, 0.7302, 0.5066, 0.7302, 0.5066, 0.7153, 0.5066, 0.7322, 0.5066, 0.7133, 0.5066, 0.7153, 0.5066, 0.7302, 0.5066, 0.7133, 0.5066, 0.7133, 0.5066, 0.7153, 0.5066, 0.7153, 0.5066, 0.7133, 0.5066, 0.7322, 0.5066, 0.7302, 0.5066, 0.7153, 0.5066, 0.7322, 0.5066, 0.7322, 0.5066, 0.7302, 0.5066, 0.7302, 0.5066, 0.7302, 0.5066, 0.7153, 0.5066, 0.7153, 0.5066, 0.7302, 0.5066, 0.7302, 0.5066, 0.7302, 0.5066, 0.7302, 0.5066, 0.7302, 0.5066, 0.7153, 0.5066, 0.7153, 0.5066, 0.7153, 0.5066, 0.7153, 0.5066, 0.7302, 0.5066, 0.7153, 0.5066, 0.7153, 0.5066, 0.7302, 0.5066, 0.625, 0.5833, 0.625, 0.6372, 0.75, 0.6372, 0.75, 0.5833, 0.625, 0.6629, 0.625, 0.6409, 0.625, 0.6409, 0.625, 0.6629, 0.6425, 0.5833, 0.7334, 0.5833, 0.7334, 0.5833, 0.6425, 0.5833, 0.625, 0.5833, 0.75, 0.5833, 0.75, 0.5833, 0.625, 0.5833, 0.6567, 0.5833, 0.625, 0.5833, 0.625, 0.5833, 0.6567, 0.5833, 0.75, 0.5833, 0.6567, 0.5833, 0.6567, 0.5833, 0.75, 0.5833, 0.625, 0.6667, 0.75, 0.6667, 0.75, 0.6667, 0.625, 0.6667, 0.625, 0.5833, 0.625, 0.5833, 0.625, 0.5833, 0.625, 0.5833, 0.75, 0.6667, 0.625, 0.6667, 0.6423, 0.6667, 0.7332, 0.6667, 0.625, 0.6667, 0.625, 0.6667, 0.639, 0.6667, 0.6423, 0.6667, 0.625, 0.6667, 0.75, 0.6667, 0.7365, 0.6667, 0.639, 0.6667, 0.625, 0.5833, 0.625, 0.5833, 0.6425, 0.5833, 0.6419, 0.5833, 0.625, 0.5833, 0.75, 0.5833, 0.7334, 0.5833, 0.6425, 0.5833, 0.7365, 0.6667, 0.7332, 0.6667, 0.6423, 0.6667, 0.639, 0.6667, 0.75, 0.5833, 0.6567, 0.5833, 0.648, 0.5833, 0.7371, 0.5833, 0.6567, 0.5833, 0.625, 0.5833, 0.6419, 0.5833, 0.648, 0.5833, 0.6425, 0.5833, 0.7334, 0.5833, 0.7334, 0.5833, 0.6425, 0.5833, 0.6419, 0.5833, 0.6425, 0.5833, 0.6425, 0.5833, 0.6419, 0.5833, 0.7332, 0.6667, 0.6423, 0.6667, 0.6423, 0.6667, 0.7332, 0.6667, 0.7371, 0.5833, 0.648, 0.5833, 0.648, 0.5833, 0.7371, 0.5833, 0.648, 0.5833, 0.6419, 0.5833, 0.6419, 0.5833, 0.648, 0.5833, 0.6419, 0.5833, 0.6425, 0.5833, 0.7334, 0.5833, 0.7371, 0.5833, 0.648, 0.5833, 0.6419, 0.5833, 0.6425, 0.5833, 0.6425, 0.5833, 0.6419, 0.5833, 0.7371, 0.5833, 0.648, 0.5833, 0.648, 0.5833, 0.7371, 0.5833, 0.648, 0.5833, 0.6419, 0.5833, 0.6419, 0.5833, 0.648, 0.5833, 0.6423, 0.6667, 0.639, 0.6667, 0.639, 0.6667, 0.6423, 0.6667, 0.639, 0.6667, 0.7365, 0.6667, 0.7365, 0.6667, 0.639, 0.6667, 0.625, 0.6372, 0.625, 0.6372, 0.625, 0.6348, 0.625, 0.6352, 0.625, 0.6372, 0.625, 0.5833, 0.625, 0.5859, 0.625, 0.6348, 0.625, 0.5833, 0.625, 0.5833, 0.625, 0.5855, 0.625, 0.5859, 0.625, 0.5833, 0.625, 0.6372, 0.625, 0.6352, 0.625, 0.5855, 0.625, 0.6352, 0.625, 0.6348, 0.625, 0.5859, 0.625, 0.5855, 0.625, 0.5855, 0.625, 0.6352, 0.625, 0.6352, 0.625, 0.5855, 0.625, 0.6348, 0.625, 0.5859, 0.625, 0.5859, 0.625, 0.6348, 0.625, 0.6352, 0.625, 0.6348, 0.625, 0.6348, 0.625, 0.6352, 0.625, 0.6667, 0.625, 0.6667, 0.625, 0.6629, 0.625, 0.6635, 0.625, 0.6667, 0.625, 0.6372, 0.625, 0.6409, 0.625, 0.6629, 0.625, 0.6372, 0.625, 0.6372, 0.625, 0.6403, 0.625, 0.6409, 0.625, 0.6372, 0.625, 0.6667, 0.625, 0.6635, 0.625, 0.6403, 0.625, 0.6635, 0.625, 0.6629, 0.625, 0.6409, 0.625, 0.6403, 0.625, 0.6635, 0.625, 0.6629, 0.625, 0.6629, 0.625, 0.6635, 0.625, 0.6409, 0.625, 0.6403, 0.625, 0.6403, 0.625, 0.6409, 0.625, 0.6403, 0.625, 0.6635, 0.625, 0.6635, 0.625, 0.6403])
me_cube_005.materials.append(mat_material)
me_cube_005.use_mirror_vertex_groups = False
me_cube_005.update()

# ---- objects
ob_cube_004 = bpy.data.objects.new('Cube.004', me_cube_005)

# ---- transforms, parenting, visibility, modifiers, constraints
ob_cube_004.location = (-9.21, 0.0, 0.0)
ob_cube_004.lock_rotations_4d = False
ob_cube_004.empty_display_type = 'ARROWS'
ob_cube_004.lineart.crease_threshold = 0.0
_m = ob_cube_004.modifiers.new('Mirror', 'MIRROR')
_m.use_clip = True

# ---- collection membership
col_collection.objects.link(ob_cube_004)

# ---- scene / render settings (as saved in the file)
scene.frame_start = 1; scene.frame_end = 250; scene.frame_set(157)
scene.render.engine = 'BLENDER_EEVEE_NEXT'
scene.cycles.sampling_pattern = 'TABULATED_SOBOL'
scene.eevee.ray_tracing_options.trace_max_roughness = 0.0
bpy.context.view_layer.update()

# ---- added for rendering (the .blend has no active camera and no usable light): camera, sun
cam_auto = bpy.data.cameras.new('AutoCamera')
cam_auto.lens = 50.0
cam_auto.sensor_width = 36.0
cam_auto.clip_end = 1000.0
ob_auto_camera = bpy.data.objects.new('AutoCamera', cam_auto)
scene.collection.objects.link(ob_auto_camera)
ob_auto_camera.location = (-3.55842, -6.75924, 5.25182)
ob_auto_camera.rotation_euler = (1.09748, -7.21219e-08, 0.694738)
scene.camera = ob_auto_camera
light_auto_sun = bpy.data.lights.new('AutoSun', 'SUN')
light_auto_sun.energy = 3.0
light_auto_sun.angle = 0.0523599
ob_auto_sun = bpy.data.objects.new('AutoSun', light_auto_sun)
scene.collection.objects.link(ob_auto_sun)
ob_auto_sun.rotation_euler = (0.872665, 0.174533, 0.523599)
bpy.context.view_layer.update()
